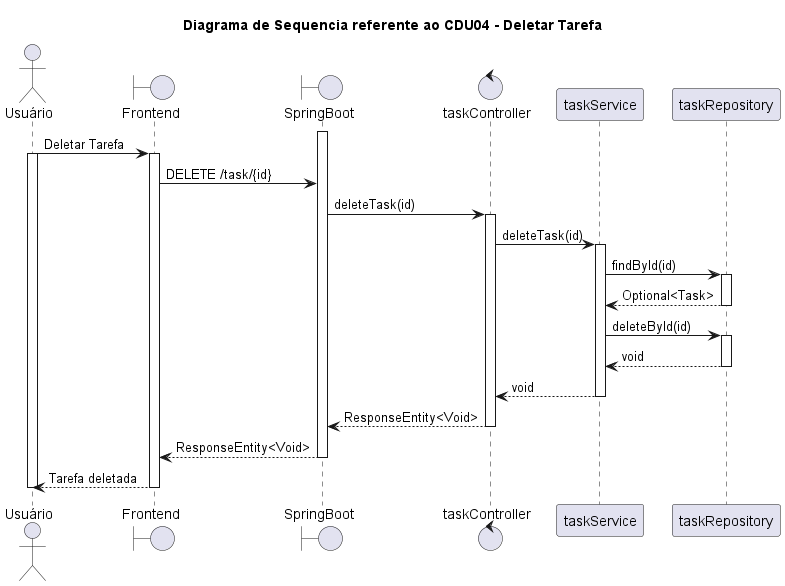

The diagram above was rendered by PlantUML. Its source (embedded in the PNG):
@startuml diagrama_de_sequencia_deletar_tarefa
title Diagrama de Sequencia referente ao CDU04 - Deletar Tarefa
actor Usuário
Boundary Frontend
Boundary SpringBoot
Control taskController
Participant taskService
Participant taskRepository
activate SpringBoot
Usuário -> Frontend: Deletar Tarefa
activate Usuário
activate Frontend
Frontend -> SpringBoot: DELETE /task/{id}
SpringBoot -> taskController: deleteTask(id)
activate taskController
taskController -> taskService: deleteTask(id)
activate taskService
taskService -> taskRepository: findById(id)
activate taskRepository
taskRepository --> taskService: Optional<Task>
deactivate taskRepository
taskService -> taskRepository: deleteById(id)
activate taskRepository
taskRepository --> taskService: void
deactivate taskRepository
taskService --> taskController: void
deactivate taskService
taskController --> SpringBoot: ResponseEntity<Void>
deactivate taskController
SpringBoot --> Frontend: ResponseEntity<Void>
deactivate SpringBoot
Frontend --> Usuário: Tarefa deletada
deactivate Frontend
deactivate Usuário
@enduml